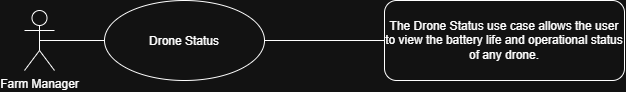

The diagram above was exported from draw.io. Its source (the exported page's mxGraphModel, read from the mxfile embedded in the PNG):
<mxGraphModel dx="955" dy="440" grid="1" gridSize="10" guides="1" tooltips="1" connect="1" arrows="1" fold="1" page="1" pageScale="1" pageWidth="850" pageHeight="1100" math="0" shadow="0">
  <root>
    <mxCell id="0" />
    <mxCell id="1" parent="0" />
    <mxCell id="2" parent="1" style="rounded=1;whiteSpace=wrap;html=1;roundedPerimeter=1;align=center;" value="&lt;font style=&quot;font-size: 12px;&quot;&gt;The Drone Status use case allows the user to view the battery life and operational status of any drone.&lt;/font&gt;" vertex="1">
      <mxGeometry height="80" width="240" x="440" y="80" as="geometry" />
    </mxCell>
    <mxCell id="3" parent="1" style="ellipse;whiteSpace=wrap;html=1;shapeInside=1;align=center;" value="Drone Status" vertex="1">
      <mxGeometry height="80" width="160" x="160" y="80" as="geometry" />
    </mxCell>
    <mxCell id="4" parent="1" style="shape=umlActor;verticalLabelPosition=bottom;verticalAlign=top;html=1;outlineConnect=0;" value="Farm Manager" vertex="1">
      <mxGeometry height="60" width="30" x="80" y="90" as="geometry" />
    </mxCell>
    <mxCell id="5" edge="1" parent="1" source="4" style="endArrow=none;html=1;rounded=0;entryX=0;entryY=0.5;entryDx=0;entryDy=0;exitX=0.5;exitY=0.5;exitDx=0;exitDy=0;exitPerimeter=0;" target="3" value="">
      <mxGeometry height="50" relative="1" width="50" as="geometry">
        <mxPoint x="400" y="340" as="sourcePoint" />
        <mxPoint x="450" y="290" as="targetPoint" />
      </mxGeometry>
    </mxCell>
    <mxCell id="6" edge="1" parent="1" source="3" style="endArrow=none;html=1;rounded=0;exitX=1;exitY=0.5;exitDx=0;exitDy=0;entryX=0;entryY=0.5;entryDx=0;entryDy=0;" target="2" value="">
      <mxGeometry height="50" relative="1" width="50" as="geometry">
        <mxPoint x="400" y="340" as="sourcePoint" />
        <mxPoint x="430" y="120" as="targetPoint" />
      </mxGeometry>
    </mxCell>
  </root>
</mxGraphModel>